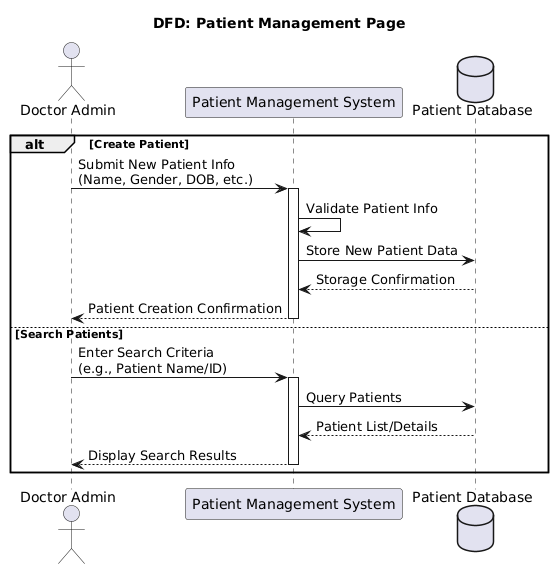

The diagram above was rendered by PlantUML. Its source (embedded in the PNG):
@startuml
title DFD: Patient Management Page

actor "Doctor Admin" as Admin
participant "Patient Management System" as System
database "Patient Database" as PatientDB

alt Create Patient
    Admin -> System : Submit New Patient Info\n(Name, Gender, DOB, etc.)
    activate System
    System -> System : Validate Patient Info
    System -> PatientDB : Store New Patient Data
    PatientDB --> System : Storage Confirmation
    System --> Admin : Patient Creation Confirmation
    deactivate System
else Search Patients
    Admin -> System : Enter Search Criteria\n(e.g., Patient Name/ID)
    activate System
    System -> PatientDB : Query Patients
    PatientDB --> System : Patient List/Details
    System --> Admin : Display Search Results
    deactivate System
end
@enduml